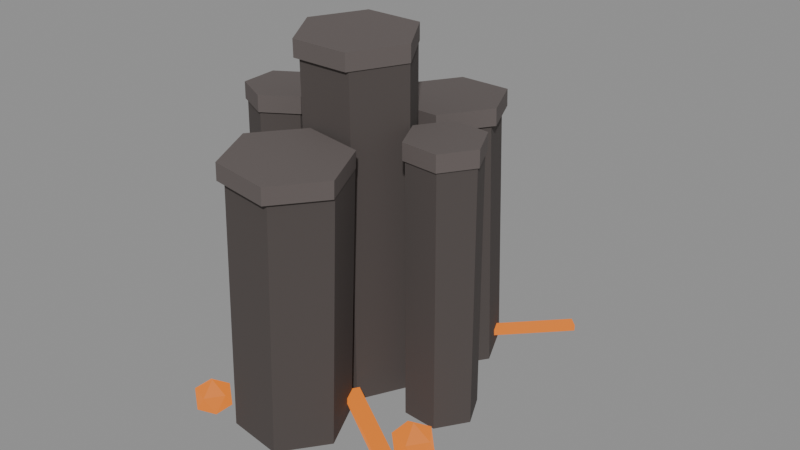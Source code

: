 # Source: source.blend  (saved by Blender 4.2.67; exported with 4.5.12 LTS)
import bpy
from mathutils import Matrix  # noqa: F401  (used for matrix-valued properties, if any)

bpy.ops.wm.read_factory_settings(use_empty=True)
scene = bpy.context.scene
scene.name = 'magma-basalt-outcrop-v01'

# ---- materials (node trees are filled in below, after node groups)
mat_magmaoutcrop_basalt = bpy.data.materials.new('MagmaOutcrop_Basalt')
mat_magmaoutcrop_basalt.diffuse_color = (0.075, 0.062, 0.058, 1.0)
mat_magmaoutcrop_cap = bpy.data.materials.new('MagmaOutcrop_Cap')
mat_magmaoutcrop_cap.diffuse_color = (0.12, 0.1, 0.095, 1.0)
mat_magmaoutcrop_lava = bpy.data.materials.new('MagmaOutcrop_Lava')
mat_magmaoutcrop_lava.diffuse_color = (0.02, 0.006, 0.0, 1.0)

# ---- material node trees
mat_magmaoutcrop_basalt.use_nodes = True; mat_magmaoutcrop_basalt.node_tree.nodes.clear()
_N = mat_magmaoutcrop_basalt.node_tree.nodes; _L = mat_magmaoutcrop_basalt.node_tree.links
n0 = _N.new('ShaderNodeBsdfPrincipled'); n0.name = 'Principled BSDF'; n0.location = (10, 300)
n0.inputs[0].default_value = (0.075, 0.062, 0.058, 1.0)
n0.inputs[2].default_value = 0.92
n0.inputs[27].default_value = (0.0, 0.0, 0.0, 1.0)
n1 = _N.new('ShaderNodeOutputMaterial'); n1.name = 'Material Output'; n1.location = (300, 300)
_L.new(n0.outputs[0], n1.inputs[0])
n1.is_active_output = True
mat_magmaoutcrop_cap.use_nodes = True; mat_magmaoutcrop_cap.node_tree.nodes.clear()
_N = mat_magmaoutcrop_cap.node_tree.nodes; _L = mat_magmaoutcrop_cap.node_tree.links
n0 = _N.new('ShaderNodeBsdfPrincipled'); n0.name = 'Principled BSDF'; n0.location = (10, 300)
n0.inputs[0].default_value = (0.12, 0.1, 0.095, 1.0)
n0.inputs[2].default_value = 0.84
n0.inputs[27].default_value = (0.0, 0.0, 0.0, 1.0)
n1 = _N.new('ShaderNodeOutputMaterial'); n1.name = 'Material Output'; n1.location = (300, 300)
_L.new(n0.outputs[0], n1.inputs[0])
n1.is_active_output = True
mat_magmaoutcrop_lava.use_nodes = True; mat_magmaoutcrop_lava.node_tree.nodes.clear()
_N = mat_magmaoutcrop_lava.node_tree.nodes; _L = mat_magmaoutcrop_lava.node_tree.links
n0 = _N.new('ShaderNodeBsdfPrincipled'); n0.name = 'Principled BSDF'; n0.location = (10, 300)
n0.inputs[0].default_value = (0.02, 0.006, 0.0, 1.0)
n0.inputs[2].default_value = 0.6
n0.inputs[27].default_value = (1.0, 0.25, 0.02, 1.0)
n0.inputs[28].default_value = 0.9
n1 = _N.new('ShaderNodeOutputMaterial'); n1.name = 'Material Output'; n1.location = (300, 300)
_L.new(n0.outputs[0], n1.inputs[0])
n1.is_active_output = True

# ---- meshes
me_magma_outcrop_basalt_nocol_mesh = bpy.data.meshes.new('magma_outcrop_basalt_nocol_mesh')
me_magma_outcrop_basalt_nocol_mesh.from_pydata([(-0.6916, 0.4516, 0.03993), (-0.6474, 0.3843, 3.309), (-0.176, 0.4667, 0.03327), (-0.1318, 0.3995, 3.302), (0.09471, 0.02789, 0.02058), (0.1389, -0.03936, 3.289), (-0.1501, -0.4261, 0.01455), (-0.1059, -0.4933, 3.283), (-0.6656, -0.4412, 0.02121), (-0.6214, -0.5085, 3.29), (-0.9363, -0.002388, 0.0339), (-0.8921, -0.06963, 3.302), (0.3609, 0.2779, 0.02814), (0.3568, 0.2643, 2.597), (0.698, 0.2534, 0.02855), (0.6939, 0.2397, 2.598), (0.8454, -0.05081, 0.02717), (0.8413, -0.06446, 2.596), (0.6556, -0.3305, 0.02538), (0.6515, -0.3442, 2.595), (0.3185, -0.306, 0.02497), (0.3144, -0.3196, 2.594), (0.1711, -0.001791, 0.02636), (0.167, -0.01544, 2.595), (-0.3091, 1.344, 0.01461), (-0.4125, 1.367, 2.492), (0.1992, 1.298, 0.03627), (0.09581, 1.321, 2.513), (0.4131, 0.8338, 0.04954), (0.3097, 0.8569, 2.527), (0.1186, 0.4164, 0.04114), (0.01515, 0.4395, 2.518), (-0.3898, 0.4628, 0.01948), (-0.4932, 0.4859, 2.497), (-0.6036, 0.9266, 0.006217), (-0.707, 0.9497, 2.483), (-1.389, 0.3637, 0.02218), (-1.377, 0.3984, 2.589), (-1.069, 0.2071, 0.02285), (-1.057, 0.2417, 2.589), (-1.044, -0.1485, 0.02754), (-1.033, -0.1138, 2.594), (-1.34, -0.3474, 0.03156), (-1.328, -0.3127, 2.598), (-1.66, -0.1907, 0.03089), (-1.649, -0.1561, 2.597), (-1.685, 0.1648, 0.0262), (-1.673, 0.1995, 2.593), (-0.6237, -0.4973, 0.04638), (-0.4865, -0.5289, 2.559), (-0.1092, -0.5456, 0.01767), (0.02807, -0.5772, 2.53), (0.106, -1.016, 0.0), (0.2433, -1.048, 2.512), (-0.1933, -1.438, 0.01105), (-0.0561, -1.47, 2.523), (-0.7079, -1.39, 0.03976), (-0.5707, -1.421, 2.552), (-0.9231, -0.9195, 0.05743), (-0.7859, -0.951, 2.57)], [], [(0, 1, 3, 2), (2, 3, 5, 4), (4, 5, 7, 6), (6, 7, 9, 8), (3, 1, 11, 9, 7, 5), (8, 9, 11, 10), (10, 11, 1, 0), (0, 2, 4, 6, 8, 10), (12, 13, 15, 14), (14, 15, 17, 16), (16, 17, 19, 18), (18, 19, 21, 20), (15, 13, 23, 21, 19, 17), (20, 21, 23, 22), (22, 23, 13, 12), (12, 14, 16, 18, 20, 22), (24, 25, 27, 26), (26, 27, 29, 28), (28, 29, 31, 30), (30, 31, 33, 32), (27, 25, 35, 33, 31, 29), (32, 33, 35, 34), (34, 35, 25, 24), (24, 26, 28, 30, 32, 34), (36, 37, 39, 38), (38, 39, 41, 40), (40, 41, 43, 42), (42, 43, 45, 44), (39, 37, 47, 45, 43, 41), (44, 45, 47, 46), (46, 47, 37, 36), (36, 38, 40, 42, 44, 46), (48, 49, 51, 50), (50, 51, 53, 52), (52, 53, 55, 54), (54, 55, 57, 56), (51, 49, 59, 57, 55, 53), (56, 57, 59, 58), (58, 59, 49, 48), (48, 50, 52, 54, 56, 58)])
me_magma_outcrop_basalt_nocol_mesh.materials.append(mat_magmaoutcrop_basalt)
me_magma_outcrop_basalt_nocol_mesh.update()
me_magma_outcrop_cap_noshadow_nocol_mesh = bpy.data.meshes.new('magma_outcrop_cap_noshadow_nocol_mesh')
me_magma_outcrop_cap_noshadow_nocol_mesh.from_pydata([(-0.6857, 0.4077, 3.19), (-0.6835, 0.4044, 3.35), (-0.1392, 0.4237, 3.183), (-0.1371, 0.4204, 3.343), (0.1478, -0.04143, 3.169), (0.1499, -0.04472, 3.329), (-0.1117, -0.5226, 3.163), (-0.1095, -0.5259, 3.323), (-0.6582, -0.5387, 3.17), (-0.656, -0.542, 3.33), (-0.9452, -0.07352, 3.183), (-0.943, -0.07681, 3.343), (0.3456, 0.2848, 2.477), (0.3454, 0.284, 2.637), (0.703, 0.2589, 2.478), (0.7027, 0.258, 2.638), (0.8592, -0.0636, 2.476), (0.8589, -0.06445, 2.636), (0.658, -0.3601, 2.474), (0.6577, -0.3609, 2.634), (0.3006, -0.3341, 2.474), (0.3004, -0.335, 2.634), (0.1445, -0.01165, 2.475), (0.1442, -0.0125, 2.635), (-0.4097, 1.413, 2.372), (-0.4164, 1.414, 2.532), (0.1291, 1.364, 2.395), (0.1225, 1.365, 2.555), (0.3558, 0.8719, 2.409), (0.3491, 0.8734, 2.569), (0.04365, 0.4295, 2.4), (0.03697, 0.431, 2.56), (-0.4952, 0.4787, 2.377), (-0.5019, 0.4802, 2.537), (-0.7219, 0.9703, 2.363), (-0.7285, 0.9718, 2.523), (-1.378, 0.4171, 2.468), (-1.378, 0.4193, 2.628), (-1.039, 0.2511, 2.469), (-1.038, 0.2532, 2.629), (-1.013, -0.1258, 2.474), (-1.012, -0.1236, 2.634), (-1.327, -0.3366, 2.478), (-1.326, -0.3345, 2.638), (-1.666, -0.1706, 2.478), (-1.665, -0.1684, 2.638), (-1.692, 0.2063, 2.473), (-1.691, 0.2085, 2.633), (-0.5202, -0.5241, 2.442), (-0.5114, -0.5261, 2.602), (0.0253, -0.5753, 2.412), (0.03403, -0.5773, 2.571), (0.2534, -1.074, 2.393), (0.2621, -1.076, 2.553), (-0.06392, -1.521, 2.405), (-0.05519, -1.523, 2.564), (-0.6094, -1.47, 2.435), (-0.6006, -1.472, 2.595), (-0.8375, -0.9716, 2.454), (-0.8288, -0.9736, 2.613)], [], [(0, 1, 3, 2), (2, 3, 5, 4), (4, 5, 7, 6), (6, 7, 9, 8), (3, 1, 11, 9, 7, 5), (8, 9, 11, 10), (10, 11, 1, 0), (0, 2, 4, 6, 8, 10), (12, 13, 15, 14), (14, 15, 17, 16), (16, 17, 19, 18), (18, 19, 21, 20), (15, 13, 23, 21, 19, 17), (20, 21, 23, 22), (22, 23, 13, 12), (12, 14, 16, 18, 20, 22), (24, 25, 27, 26), (26, 27, 29, 28), (28, 29, 31, 30), (30, 31, 33, 32), (27, 25, 35, 33, 31, 29), (32, 33, 35, 34), (34, 35, 25, 24), (24, 26, 28, 30, 32, 34), (36, 37, 39, 38), (38, 39, 41, 40), (40, 41, 43, 42), (42, 43, 45, 44), (39, 37, 47, 45, 43, 41), (44, 45, 47, 46), (46, 47, 37, 36), (36, 38, 40, 42, 44, 46), (48, 49, 51, 50), (50, 51, 53, 52), (52, 53, 55, 54), (54, 55, 57, 56), (51, 49, 59, 57, 55, 53), (56, 57, 59, 58), (58, 59, 49, 48), (48, 50, 52, 54, 56, 58)])
me_magma_outcrop_cap_noshadow_nocol_mesh.materials.append(mat_magmaoutcrop_cap)
me_magma_outcrop_cap_noshadow_nocol_mesh.update()
me_magma_outcrop_lava_noshadow_nocol_mesh = bpy.data.meshes.new('magma_outcrop_lava_noshadow_nocol_mesh')
me_magma_outcrop_lava_noshadow_nocol_mesh.from_pydata([(-0.05961, 0.6835, 0.1567), (-0.05961, 0.6835, 0.2167), (-0.1473, 0.7684, 0.1567), (-0.1473, 0.7684, 0.2167), (0.8571, 1.631, 0.1567), (0.8571, 1.631, 0.2167), (0.7694, 1.716, 0.1567), (0.7694, 1.716, 0.2167), (-0.1506, -0.6061, 0.1567), (-0.1506, -0.6061, 0.2167), (-0.06934, -0.4773, 0.1567), (-0.06934, -0.4773, 0.2167), (1.611, -1.716, 0.1567), (1.611, -1.716, 0.2167), (1.692, -1.587, 0.1567), (1.692, -1.587, 0.2167), (-0.5082, 0.5185, 0.1567), (-0.5082, 0.5185, 0.2167), (-0.6679, 0.4315, 0.1567), (-0.6679, 0.4315, 0.2167), (-1.143, 1.684, 0.1567), (-1.143, 1.684, 0.2167), (-1.302, 1.597, 0.1567), (-1.302, 1.597, 0.2167), (0.8073, -0.7975, 0.03714), (0.9517, -0.9025, 0.1475), (0.7521, -0.9673, 0.1475), (0.6288, -0.7975, 0.1475), (0.7521, -0.6278, 0.1475), (0.9517, -0.6926, 0.1475), (0.8625, -0.9673, 0.326), (0.6629, -0.9025, 0.326), (0.6629, -0.6926, 0.326), (0.8625, -0.6278, 0.326), (0.9858, -0.7975, 0.326), (0.8073, -0.7975, 0.4363), (-0.9425, -1.422, 0.05811), (-0.8133, -1.516, 0.1569), (-0.9919, -1.574, 0.1569), (-1.102, -1.422, 0.1569), (-0.9919, -1.27, 0.1569), (-0.8133, -1.328, 0.1569), (-0.8931, -1.574, 0.3166), (-1.072, -1.516, 0.3166), (-1.072, -1.328, 0.3166), (-0.8931, -1.27, 0.3166), (-0.7827, -1.422, 0.3166), (-0.9425, -1.422, 0.4154)], [], [(0, 1, 3, 2), (2, 3, 7, 6), (6, 7, 5, 4), (4, 5, 1, 0), (2, 6, 4, 0), (7, 3, 1, 5), (8, 9, 11, 10), (10, 11, 15, 14), (14, 15, 13, 12), (12, 13, 9, 8), (10, 14, 12, 8), (15, 11, 9, 13), (16, 17, 19, 18), (18, 19, 23, 22), (22, 23, 21, 20), (20, 21, 17, 16), (18, 22, 20, 16), (23, 19, 17, 21), (24, 25, 26), (25, 24, 29), (24, 26, 27), (24, 27, 28), (24, 28, 29), (25, 29, 34), (26, 25, 30), (27, 26, 31), (28, 27, 32), (29, 28, 33), (25, 34, 30), (26, 30, 31), (27, 31, 32), (28, 32, 33), (29, 33, 34), (30, 34, 35), (31, 30, 35), (32, 31, 35), (33, 32, 35), (34, 33, 35), (36, 37, 38), (37, 36, 41), (36, 38, 39), (36, 39, 40), (36, 40, 41), (37, 41, 46), (38, 37, 42), (39, 38, 43), (40, 39, 44), (41, 40, 45), (37, 46, 42), (38, 42, 43), (39, 43, 44), (40, 44, 45), (41, 45, 46), (42, 46, 47), (43, 42, 47), (44, 43, 47), (45, 44, 47), (46, 45, 47)])
me_magma_outcrop_lava_noshadow_nocol_mesh.materials.append(mat_magmaoutcrop_lava)
me_magma_outcrop_lava_noshadow_nocol_mesh.update()

# ---- objects
ob_magma_outcrop_basalt_nocol = bpy.data.objects.new('magma_outcrop_basalt_nocol', me_magma_outcrop_basalt_nocol_mesh)
ob_magma_outcrop_cap_noshadow_nocol = bpy.data.objects.new('magma_outcrop_cap_noshadow_nocol', me_magma_outcrop_cap_noshadow_nocol_mesh)
ob_magma_outcrop_lava_noshadow_nocol = bpy.data.objects.new('magma_outcrop_lava_noshadow_nocol', me_magma_outcrop_lava_noshadow_nocol_mesh)

# ---- transforms, parenting, visibility, modifiers, constraints
ob_magma_outcrop_basalt_nocol.location = (0.0, 0.0, 0.0)
ob_magma_outcrop_cap_noshadow_nocol.location = (0.0, 0.0, 0.0)
ob_magma_outcrop_lava_noshadow_nocol.location = (0.0, 0.0, 0.0)

# ---- collection membership
scene.collection.objects.link(ob_magma_outcrop_basalt_nocol)
scene.collection.objects.link(ob_magma_outcrop_cap_noshadow_nocol)
scene.collection.objects.link(ob_magma_outcrop_lava_noshadow_nocol)

# ---- scene / render settings (as saved in the file)
scene.frame_start = 1; scene.frame_end = 250; scene.frame_set(1)
scene.render.engine = 'BLENDER_EEVEE_NEXT'
bpy.context.view_layer.update()

# ---- added for rendering (the .blend has no active camera and no usable light): camera, sun + grey world if the file has none
cam_auto = bpy.data.cameras.new('AutoCamera')
cam_auto.lens = 50.0
cam_auto.sensor_width = 36.0
cam_auto.clip_end = 1000.0
ob_auto_camera = bpy.data.objects.new('AutoCamera', cam_auto)
scene.collection.objects.link(ob_auto_camera)
ob_auto_camera.location = (5.43065, -6.51678, 6.0194)
ob_auto_camera.rotation_euler = (1.09748, -7.21219e-08, 0.694738)
scene.camera = ob_auto_camera
light_auto_sun = bpy.data.lights.new('AutoSun', 'SUN')
light_auto_sun.energy = 3.0
light_auto_sun.angle = 0.0523599
ob_auto_sun = bpy.data.objects.new('AutoSun', light_auto_sun)
scene.collection.objects.link(ob_auto_sun)
ob_auto_sun.rotation_euler = (0.872665, 0.174533, 0.523599)
if scene.world is None:
    world_auto = bpy.data.worlds.new('AutoWorld')
    world_auto.color = (0.3, 0.3, 0.3)
    scene.world = world_auto
bpy.context.view_layer.update()
